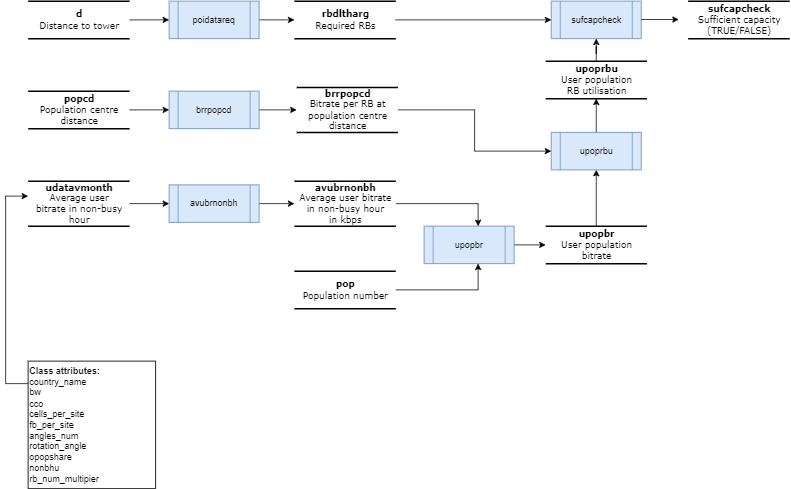

The diagram above was exported from draw.io. Its source (the exported page's mxGraphModel, read from the mxfile embedded in the PNG):
<mxGraphModel dx="1386" dy="785" grid="1" gridSize="10" guides="1" tooltips="1" connect="1" arrows="1" fold="1" page="1" pageScale="1" pageWidth="1100" pageHeight="850" background="#ffffff" math="0" shadow="0">
  <root>
    <mxCell id="0" />
    <mxCell id="1" parent="0" />
    <mxCell id="0zPFznAA2KUGZR9MFGcp-20" value="" style="edgeStyle=orthogonalEdgeStyle;rounded=0;orthogonalLoop=1;jettySize=auto;html=1;" edge="1" parent="1" source="0zPFznAA2KUGZR9MFGcp-1" target="0zPFznAA2KUGZR9MFGcp-15">
      <mxGeometry relative="1" as="geometry" />
    </mxCell>
    <mxCell id="0zPFznAA2KUGZR9MFGcp-1" value="&lt;b&gt;d&lt;/b&gt;&lt;div&gt;Distance to tower&lt;/div&gt;" style="html=1;rounded=0;shadow=0;comic=0;labelBackgroundColor=none;strokeWidth=2;fontFamily=Verdana;fontSize=12;align=center;shape=mxgraph.ios7ui.horLines;" vertex="1" parent="1">
      <mxGeometry x="70" y="40" width="135" height="50" as="geometry" />
    </mxCell>
    <mxCell id="0zPFznAA2KUGZR9MFGcp-21" value="" style="edgeStyle=orthogonalEdgeStyle;rounded=0;orthogonalLoop=1;jettySize=auto;html=1;" edge="1" parent="1" source="0zPFznAA2KUGZR9MFGcp-4" target="0zPFznAA2KUGZR9MFGcp-16">
      <mxGeometry relative="1" as="geometry" />
    </mxCell>
    <mxCell id="0zPFznAA2KUGZR9MFGcp-4" value="&lt;div&gt;&lt;b&gt;popcd&lt;/b&gt;&lt;/div&gt;Population centre&lt;div&gt;distance&lt;/div&gt;" style="html=1;rounded=0;shadow=0;comic=0;labelBackgroundColor=none;strokeWidth=2;fontFamily=Verdana;fontSize=12;align=center;shape=mxgraph.ios7ui.horLines;" vertex="1" parent="1">
      <mxGeometry x="70" y="160" width="135" height="50" as="geometry" />
    </mxCell>
    <mxCell id="0zPFznAA2KUGZR9MFGcp-22" value="" style="edgeStyle=orthogonalEdgeStyle;rounded=0;orthogonalLoop=1;jettySize=auto;html=1;" edge="1" parent="1" source="0zPFznAA2KUGZR9MFGcp-5" target="0zPFznAA2KUGZR9MFGcp-17">
      <mxGeometry relative="1" as="geometry" />
    </mxCell>
    <mxCell id="0zPFznAA2KUGZR9MFGcp-5" value="&lt;b&gt;udatavmonth&lt;/b&gt;&lt;br&gt;&lt;div&gt;Average user&lt;/div&gt;&lt;div&gt;bitrate in non-busy&lt;/div&gt;&lt;div&gt;hour&lt;/div&gt;" style="html=1;rounded=0;shadow=0;comic=0;labelBackgroundColor=none;strokeWidth=2;fontFamily=Verdana;fontSize=12;align=center;shape=mxgraph.ios7ui.horLines;" vertex="1" parent="1">
      <mxGeometry x="70" y="280" width="135" height="60" as="geometry" />
    </mxCell>
    <mxCell id="0zPFznAA2KUGZR9MFGcp-35" value="" style="edgeStyle=orthogonalEdgeStyle;rounded=0;orthogonalLoop=1;jettySize=auto;html=1;" edge="1" parent="1" source="0zPFznAA2KUGZR9MFGcp-6" target="0zPFznAA2KUGZR9MFGcp-18">
      <mxGeometry relative="1" as="geometry">
        <Array as="points">
          <mxPoint x="670" y="425" />
          <mxPoint x="670" y="365" />
        </Array>
      </mxGeometry>
    </mxCell>
    <mxCell id="0zPFznAA2KUGZR9MFGcp-6" value="&lt;div&gt;&lt;b&gt;pop&lt;/b&gt;&lt;/div&gt;&lt;div&gt;Population number&lt;/div&gt;" style="html=1;rounded=0;shadow=0;comic=0;labelBackgroundColor=none;strokeWidth=2;fontFamily=Verdana;fontSize=12;align=center;shape=mxgraph.ios7ui.horLines;" vertex="1" parent="1">
      <mxGeometry x="425" y="400" width="135" height="50" as="geometry" />
    </mxCell>
    <mxCell id="0zPFznAA2KUGZR9MFGcp-7" value="&lt;b&gt;Class attributes:&lt;br&gt;&lt;/b&gt;&lt;div&gt;country_name&lt;/div&gt;&lt;div&gt;bw&lt;/div&gt;&lt;div&gt;cco&lt;/div&gt;&lt;div&gt;cells_per_site&lt;/div&gt;&lt;div&gt;fb_per_site&lt;/div&gt;&lt;div&gt;angles_num&lt;/div&gt;&lt;div&gt;rotation_angle&lt;/div&gt;&lt;div&gt;opopshare&lt;/div&gt;&lt;div&gt;nonbhu&lt;/div&gt;&lt;div&gt;rb_num_multipier&lt;/div&gt;" style="whiteSpace=wrap;html=1;aspect=fixed;align=left;" vertex="1" parent="1">
      <mxGeometry x="70" y="520" width="170" height="170" as="geometry" />
    </mxCell>
    <mxCell id="0zPFznAA2KUGZR9MFGcp-11" value="" style="endArrow=none;html=1;rounded=0;" edge="1" parent="1">
      <mxGeometry width="50" height="50" relative="1" as="geometry">
        <mxPoint x="70" y="550" as="sourcePoint" />
        <mxPoint x="40" y="550" as="targetPoint" />
      </mxGeometry>
    </mxCell>
    <mxCell id="0zPFznAA2KUGZR9MFGcp-12" value="" style="endArrow=none;html=1;rounded=0;" edge="1" parent="1">
      <mxGeometry width="50" height="50" relative="1" as="geometry">
        <mxPoint x="40" y="550" as="sourcePoint" />
        <mxPoint x="40" y="300" as="targetPoint" />
      </mxGeometry>
    </mxCell>
    <mxCell id="0zPFznAA2KUGZR9MFGcp-13" value="" style="endArrow=classic;html=1;rounded=0;" edge="1" parent="1">
      <mxGeometry width="50" height="50" relative="1" as="geometry">
        <mxPoint x="40" y="300" as="sourcePoint" />
        <mxPoint x="70" y="300" as="targetPoint" />
      </mxGeometry>
    </mxCell>
    <mxCell id="0zPFznAA2KUGZR9MFGcp-26" value="" style="edgeStyle=orthogonalEdgeStyle;rounded=0;orthogonalLoop=1;jettySize=auto;html=1;" edge="1" parent="1" source="0zPFznAA2KUGZR9MFGcp-15" target="0zPFznAA2KUGZR9MFGcp-23">
      <mxGeometry relative="1" as="geometry" />
    </mxCell>
    <mxCell id="0zPFznAA2KUGZR9MFGcp-15" value="poidatareq" style="shape=process;whiteSpace=wrap;html=1;backgroundOutline=1;fillColor=#dae8fc;strokeColor=#6c8ebf;" vertex="1" parent="1">
      <mxGeometry x="258" y="40" width="120" height="50" as="geometry" />
    </mxCell>
    <mxCell id="0zPFznAA2KUGZR9MFGcp-27" value="" style="edgeStyle=orthogonalEdgeStyle;rounded=0;orthogonalLoop=1;jettySize=auto;html=1;" edge="1" parent="1" source="0zPFznAA2KUGZR9MFGcp-16" target="0zPFznAA2KUGZR9MFGcp-24">
      <mxGeometry relative="1" as="geometry" />
    </mxCell>
    <mxCell id="0zPFznAA2KUGZR9MFGcp-16" value="brrpopcd" style="shape=process;whiteSpace=wrap;html=1;backgroundOutline=1;fillColor=#dae8fc;strokeColor=#6c8ebf;" vertex="1" parent="1">
      <mxGeometry x="258" y="160" width="120" height="50" as="geometry" />
    </mxCell>
    <mxCell id="0zPFznAA2KUGZR9MFGcp-28" value="" style="edgeStyle=orthogonalEdgeStyle;rounded=0;orthogonalLoop=1;jettySize=auto;html=1;" edge="1" parent="1" source="0zPFznAA2KUGZR9MFGcp-17" target="0zPFznAA2KUGZR9MFGcp-25">
      <mxGeometry relative="1" as="geometry" />
    </mxCell>
    <mxCell id="0zPFznAA2KUGZR9MFGcp-17" value="avubrnonbh" style="shape=process;whiteSpace=wrap;html=1;backgroundOutline=1;fillColor=#dae8fc;strokeColor=#6c8ebf;" vertex="1" parent="1">
      <mxGeometry x="258" y="285" width="120" height="50" as="geometry" />
    </mxCell>
    <mxCell id="0zPFznAA2KUGZR9MFGcp-37" value="" style="edgeStyle=orthogonalEdgeStyle;rounded=0;orthogonalLoop=1;jettySize=auto;html=1;" edge="1" parent="1" source="0zPFznAA2KUGZR9MFGcp-18" target="0zPFznAA2KUGZR9MFGcp-36">
      <mxGeometry relative="1" as="geometry" />
    </mxCell>
    <mxCell id="0zPFznAA2KUGZR9MFGcp-18" value="upopbr" style="shape=process;whiteSpace=wrap;html=1;backgroundOutline=1;fillColor=#dae8fc;strokeColor=#6c8ebf;" vertex="1" parent="1">
      <mxGeometry x="598" y="340" width="120" height="50" as="geometry" />
    </mxCell>
    <mxCell id="0zPFznAA2KUGZR9MFGcp-23" value="&lt;b&gt;rbdltharg&lt;/b&gt;&lt;br&gt;&lt;div&gt;Required RBs&lt;/div&gt;" style="html=1;rounded=0;shadow=0;comic=0;labelBackgroundColor=none;strokeWidth=2;fontFamily=Verdana;fontSize=12;align=center;shape=mxgraph.ios7ui.horLines;" vertex="1" parent="1">
      <mxGeometry x="425" y="40" width="135" height="50" as="geometry" />
    </mxCell>
    <mxCell id="0zPFznAA2KUGZR9MFGcp-41" value="" style="edgeStyle=orthogonalEdgeStyle;rounded=0;orthogonalLoop=1;jettySize=auto;html=1;" edge="1" parent="1" source="0zPFznAA2KUGZR9MFGcp-24" target="0zPFznAA2KUGZR9MFGcp-38">
      <mxGeometry relative="1" as="geometry">
        <mxPoint x="650.5" y="185" as="targetPoint" />
      </mxGeometry>
    </mxCell>
    <mxCell id="0zPFznAA2KUGZR9MFGcp-24" value="&lt;div&gt;&lt;b&gt;brrpopcd&lt;/b&gt;&lt;/div&gt;&lt;div&gt;Bitrate per RB at&lt;/div&gt;&lt;div&gt;population centre&lt;/div&gt;&lt;div&gt;distance&lt;/div&gt;" style="html=1;rounded=0;shadow=0;comic=0;labelBackgroundColor=none;strokeWidth=2;fontFamily=Verdana;fontSize=12;align=center;shape=mxgraph.ios7ui.horLines;" vertex="1" parent="1">
      <mxGeometry x="428" y="155" width="135" height="60" as="geometry" />
    </mxCell>
    <mxCell id="0zPFznAA2KUGZR9MFGcp-33" value="" style="edgeStyle=orthogonalEdgeStyle;rounded=0;orthogonalLoop=1;jettySize=auto;html=1;" edge="1" parent="1" source="0zPFznAA2KUGZR9MFGcp-25" target="0zPFznAA2KUGZR9MFGcp-18">
      <mxGeometry relative="1" as="geometry">
        <Array as="points">
          <mxPoint x="670" y="310" />
          <mxPoint x="670" y="365" />
        </Array>
      </mxGeometry>
    </mxCell>
    <mxCell id="0zPFznAA2KUGZR9MFGcp-25" value="&lt;div&gt;&lt;span style=&quot;background-color: initial;&quot;&gt;&lt;b&gt;avubrnonbh&lt;/b&gt;&lt;/span&gt;&lt;/div&gt;&lt;div&gt;Average user bitrate&lt;/div&gt;&lt;div&gt;in non-busy hour&lt;/div&gt;&lt;div&gt;in kbps&lt;/div&gt;" style="html=1;rounded=0;shadow=0;comic=0;labelBackgroundColor=none;strokeWidth=2;fontFamily=Verdana;fontSize=12;align=center;shape=mxgraph.ios7ui.horLines;" vertex="1" parent="1">
      <mxGeometry x="425" y="280" width="135" height="60" as="geometry" />
    </mxCell>
    <mxCell id="0zPFznAA2KUGZR9MFGcp-39" value="" style="edgeStyle=orthogonalEdgeStyle;rounded=0;orthogonalLoop=1;jettySize=auto;html=1;" edge="1" parent="1" source="0zPFznAA2KUGZR9MFGcp-36" target="0zPFznAA2KUGZR9MFGcp-38">
      <mxGeometry relative="1" as="geometry" />
    </mxCell>
    <mxCell id="0zPFznAA2KUGZR9MFGcp-36" value="&lt;div&gt;&lt;span style=&quot;background-color: initial;&quot;&gt;&lt;b&gt;upopbr&lt;/b&gt;&lt;/span&gt;&lt;/div&gt;&lt;div&gt;&lt;span style=&quot;background-color: initial;&quot;&gt;User population&lt;/span&gt;&lt;/div&gt;&lt;div&gt;&lt;span style=&quot;background-color: initial;&quot;&gt;bitrate&lt;/span&gt;&lt;br&gt;&lt;/div&gt;" style="html=1;rounded=0;shadow=0;comic=0;labelBackgroundColor=none;strokeWidth=2;fontFamily=Verdana;fontSize=12;align=center;shape=mxgraph.ios7ui.horLines;" vertex="1" parent="1">
      <mxGeometry x="760" y="340" width="135" height="50" as="geometry" />
    </mxCell>
    <mxCell id="0zPFznAA2KUGZR9MFGcp-43" value="" style="edgeStyle=orthogonalEdgeStyle;rounded=0;orthogonalLoop=1;jettySize=auto;html=1;" edge="1" parent="1" source="0zPFznAA2KUGZR9MFGcp-38" target="0zPFznAA2KUGZR9MFGcp-42">
      <mxGeometry relative="1" as="geometry" />
    </mxCell>
    <mxCell id="0zPFznAA2KUGZR9MFGcp-38" value="upoprbu" style="shape=process;whiteSpace=wrap;html=1;backgroundOutline=1;fillColor=#dae8fc;strokeColor=#6c8ebf;" vertex="1" parent="1">
      <mxGeometry x="767.5" y="215" width="120" height="50" as="geometry" />
    </mxCell>
    <mxCell id="0zPFznAA2KUGZR9MFGcp-45" value="" style="edgeStyle=orthogonalEdgeStyle;rounded=0;orthogonalLoop=1;jettySize=auto;html=1;" edge="1" parent="1" source="0zPFznAA2KUGZR9MFGcp-42" target="0zPFznAA2KUGZR9MFGcp-44">
      <mxGeometry relative="1" as="geometry" />
    </mxCell>
    <mxCell id="0zPFznAA2KUGZR9MFGcp-42" value="&lt;div&gt;&lt;span style=&quot;background-color: initial;&quot;&gt;&lt;b&gt;upoprbu&lt;/b&gt;&lt;/span&gt;&lt;/div&gt;&lt;div&gt;User population&lt;/div&gt;&lt;div&gt;RB utilisation&lt;/div&gt;" style="html=1;rounded=0;shadow=0;comic=0;labelBackgroundColor=none;strokeWidth=2;fontFamily=Verdana;fontSize=12;align=center;shape=mxgraph.ios7ui.horLines;" vertex="1" parent="1">
      <mxGeometry x="760" y="120" width="135" height="50" as="geometry" />
    </mxCell>
    <mxCell id="0zPFznAA2KUGZR9MFGcp-44" value="sufcapcheck" style="shape=process;whiteSpace=wrap;html=1;backgroundOutline=1;fillColor=#dae8fc;strokeColor=#6c8ebf;" vertex="1" parent="1">
      <mxGeometry x="767.5" y="40" width="120" height="50" as="geometry" />
    </mxCell>
    <mxCell id="0zPFznAA2KUGZR9MFGcp-46" value="" style="endArrow=classic;html=1;rounded=0;exitX=1;exitY=0.5;exitDx=0;exitDy=0;exitPerimeter=0;" edge="1" parent="1" source="0zPFznAA2KUGZR9MFGcp-23" target="0zPFznAA2KUGZR9MFGcp-44">
      <mxGeometry width="50" height="50" relative="1" as="geometry">
        <mxPoint x="560" y="60" as="sourcePoint" />
        <mxPoint x="610" y="10" as="targetPoint" />
      </mxGeometry>
    </mxCell>
    <mxCell id="0zPFznAA2KUGZR9MFGcp-47" value="" style="edgeStyle=orthogonalEdgeStyle;rounded=0;orthogonalLoop=1;jettySize=auto;html=1;" edge="1" parent="1">
      <mxGeometry relative="1" as="geometry">
        <mxPoint x="887.5" y="64.5" as="sourcePoint" />
        <mxPoint x="937.5" y="64.5" as="targetPoint" />
      </mxGeometry>
    </mxCell>
    <mxCell id="0zPFznAA2KUGZR9MFGcp-48" value="&lt;div&gt;&lt;span style=&quot;background-color: initial;&quot;&gt;&lt;b&gt;sufcapcheck&lt;/b&gt;&lt;/span&gt;&lt;/div&gt;&lt;div&gt;&lt;span style=&quot;background-color: initial;&quot;&gt;Sufficient capacity&lt;/span&gt;&lt;br&gt;&lt;/div&gt;&lt;div&gt;(TRUE/FALSE)&lt;/div&gt;" style="html=1;rounded=0;shadow=0;comic=0;labelBackgroundColor=none;strokeWidth=2;fontFamily=Verdana;fontSize=12;align=center;shape=mxgraph.ios7ui.horLines;" vertex="1" parent="1">
      <mxGeometry x="950" y="40" width="135" height="50" as="geometry" />
    </mxCell>
  </root>
</mxGraphModel>